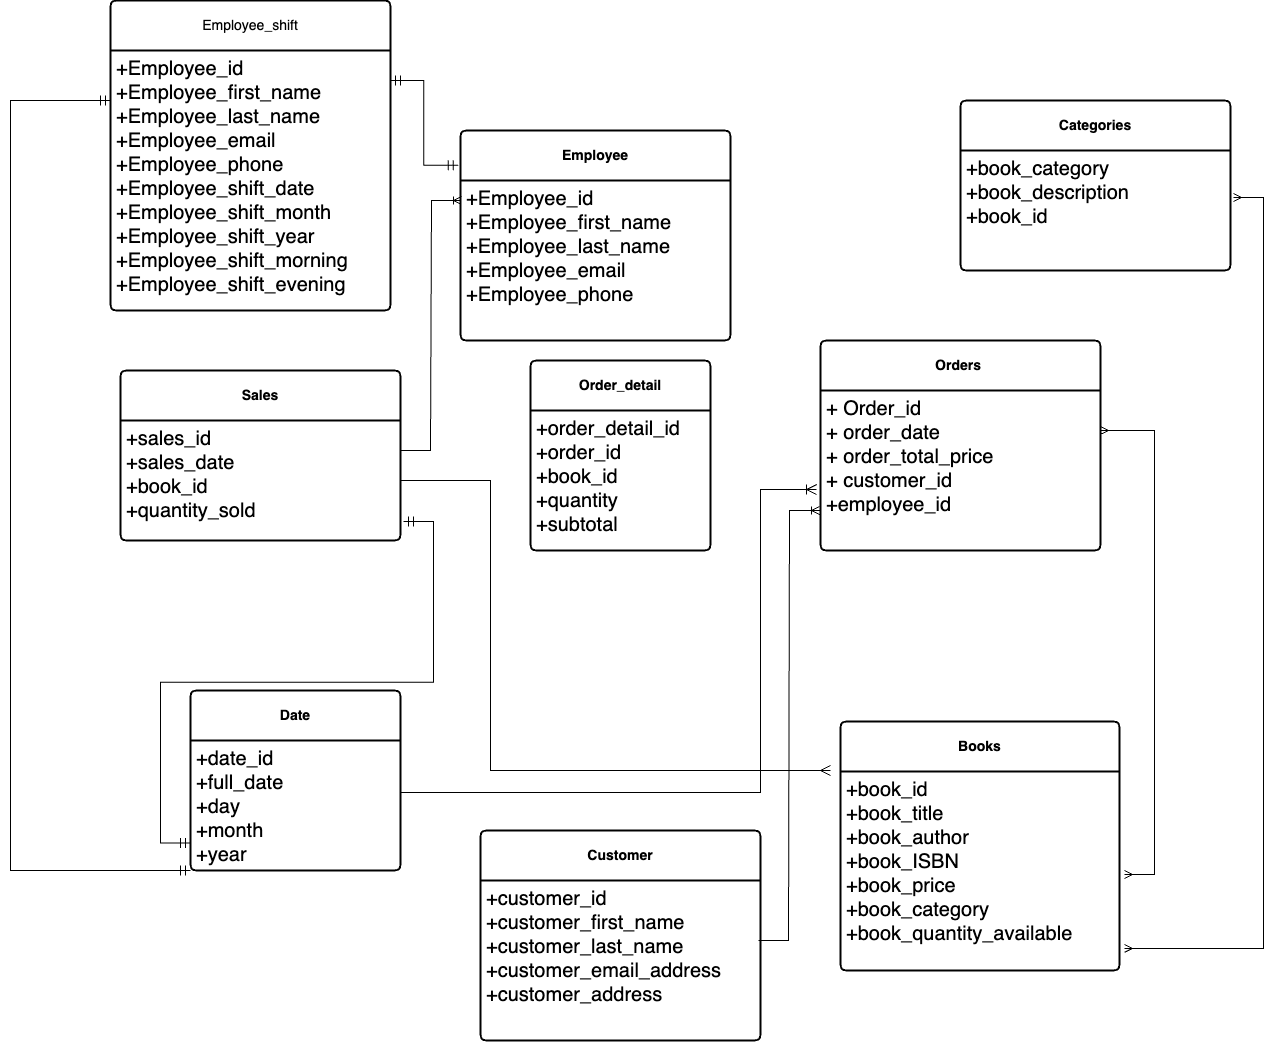

The diagram above was exported from draw.io. Its source (the exported page's mxGraphModel, read from the mxfile embedded in the PNG):
<mxGraphModel dx="2440" dy="2250" grid="1" gridSize="10" guides="1" tooltips="1" connect="1" arrows="1" fold="1" page="1" pageScale="1" pageWidth="850" pageHeight="1100" math="0" shadow="0" extFonts="Permanent Marker^https://fonts.googleapis.com/css?family=Permanent+Marker">
  <root>
    <mxCell id="0" />
    <mxCell id="1" parent="0" />
    <mxCell id="k1_RAW215VLcETA7cc16-120" value="" style="edgeStyle=entityRelationEdgeStyle;fontSize=12;html=1;endArrow=ERmany;startArrow=ERmany;rounded=0;entryX=1;entryY=0.25;entryDx=0;entryDy=0;" parent="1" target="k1_RAW215VLcETA7cc16-179" edge="1">
      <mxGeometry width="100" height="100" relative="1" as="geometry">
        <mxPoint x="854" y="784" as="sourcePoint" />
        <mxPoint x="741.3800000000001" y="304.6600000000001" as="targetPoint" />
      </mxGeometry>
    </mxCell>
    <mxCell id="k1_RAW215VLcETA7cc16-173" value="&lt;b&gt;Employee&lt;/b&gt;" style="swimlane;childLayout=stackLayout;horizontal=1;startSize=50;horizontalStack=0;rounded=1;fontSize=14;fontStyle=0;strokeWidth=2;resizeParent=0;resizeLast=1;shadow=0;dashed=0;align=center;arcSize=4;whiteSpace=wrap;html=1;" parent="1" vertex="1">
      <mxGeometry x="190" y="40" width="270" height="210" as="geometry" />
    </mxCell>
    <mxCell id="k1_RAW215VLcETA7cc16-174" value="&lt;font style=&quot;font-size: 20px;&quot;&gt;+Employee_id&lt;br&gt;+Employee_first_name&lt;br&gt;+Employee_last_name&lt;/font&gt;&lt;div&gt;&lt;font style=&quot;font-size: 20px;&quot;&gt;+Employee_email&lt;/font&gt;&lt;/div&gt;&lt;div&gt;&lt;font style=&quot;font-size: 20px;&quot;&gt;+Employee_phone&lt;/font&gt;&lt;/div&gt;" style="align=left;strokeColor=none;fillColor=none;spacingLeft=4;fontSize=12;verticalAlign=top;resizable=0;rotatable=0;part=1;html=1;" parent="k1_RAW215VLcETA7cc16-173" vertex="1">
      <mxGeometry y="50" width="270" height="160" as="geometry" />
    </mxCell>
    <mxCell id="k1_RAW215VLcETA7cc16-176" value="&lt;span style=&quot;font-weight: 700; text-wrap: nowrap;&quot;&gt;&lt;font style=&quot;font-size: 14px;&quot;&gt;Categories&lt;/font&gt;&lt;/span&gt;" style="swimlane;childLayout=stackLayout;horizontal=1;startSize=50;horizontalStack=0;rounded=1;fontSize=14;fontStyle=0;strokeWidth=2;resizeParent=0;resizeLast=1;shadow=0;dashed=0;align=center;arcSize=4;whiteSpace=wrap;html=1;" parent="1" vertex="1">
      <mxGeometry x="690" y="10" width="270" height="170" as="geometry" />
    </mxCell>
    <mxCell id="k1_RAW215VLcETA7cc16-177" value="&lt;font style=&quot;font-size: 20px;&quot;&gt;+book_category&lt;br&gt;+book_description&lt;br&gt;+book_id&lt;/font&gt;" style="align=left;strokeColor=none;fillColor=none;spacingLeft=4;fontSize=12;verticalAlign=top;resizable=0;rotatable=0;part=1;html=1;" parent="k1_RAW215VLcETA7cc16-176" vertex="1">
      <mxGeometry y="50" width="270" height="120" as="geometry" />
    </mxCell>
    <mxCell id="k1_RAW215VLcETA7cc16-178" value="&lt;b&gt;Orders&amp;nbsp;&lt;/b&gt;" style="swimlane;childLayout=stackLayout;horizontal=1;startSize=50;horizontalStack=0;rounded=1;fontSize=14;fontStyle=0;strokeWidth=2;resizeParent=0;resizeLast=1;shadow=0;dashed=0;align=center;arcSize=4;whiteSpace=wrap;html=1;" parent="1" vertex="1">
      <mxGeometry x="550" y="250" width="280" height="210" as="geometry" />
    </mxCell>
    <mxCell id="k1_RAW215VLcETA7cc16-179" value="&lt;font style=&quot;font-size: 20px;&quot;&gt;+ Order_id&lt;/font&gt;&lt;div style=&quot;font-size: 20px;&quot;&gt;&lt;font style=&quot;font-size: 20px;&quot;&gt;+ order_date&lt;/font&gt;&lt;/div&gt;&lt;div style=&quot;font-size: 20px;&quot;&gt;&lt;font style=&quot;font-size: 20px;&quot;&gt;+ order_total_price&lt;/font&gt;&lt;/div&gt;&lt;div style=&quot;font-size: 20px;&quot;&gt;&lt;font style=&quot;font-size: 20px;&quot;&gt;+ customer_id&lt;/font&gt;&lt;/div&gt;&lt;div style=&quot;font-size: 20px;&quot;&gt;&lt;font style=&quot;font-size: 20px;&quot;&gt;+employee_id&lt;/font&gt;&lt;/div&gt;" style="align=left;strokeColor=none;fillColor=none;spacingLeft=4;fontSize=12;verticalAlign=top;resizable=0;rotatable=0;part=1;html=1;" parent="k1_RAW215VLcETA7cc16-178" vertex="1">
      <mxGeometry y="50" width="280" height="160" as="geometry" />
    </mxCell>
    <mxCell id="k1_RAW215VLcETA7cc16-181" value="&lt;b&gt;Sales&lt;/b&gt;" style="swimlane;childLayout=stackLayout;horizontal=1;startSize=50;horizontalStack=0;rounded=1;fontSize=14;fontStyle=0;strokeWidth=2;resizeParent=0;resizeLast=1;shadow=0;dashed=0;align=center;arcSize=4;whiteSpace=wrap;html=1;" parent="1" vertex="1">
      <mxGeometry x="-150" y="280" width="280" height="170" as="geometry" />
    </mxCell>
    <mxCell id="k1_RAW215VLcETA7cc16-182" value="&lt;font style=&quot;font-size: 20px;&quot;&gt;+sales_id&lt;/font&gt;&lt;div style=&quot;font-size: 20px;&quot;&gt;&lt;font style=&quot;font-size: 20px;&quot;&gt;+sales_date&lt;/font&gt;&lt;/div&gt;&lt;div style=&quot;font-size: 20px;&quot;&gt;&lt;font style=&quot;font-size: 20px;&quot;&gt;+book_id&lt;/font&gt;&lt;/div&gt;&lt;div style=&quot;font-size: 20px;&quot;&gt;&lt;font style=&quot;font-size: 20px;&quot;&gt;+quantity_sold&lt;/font&gt;&lt;/div&gt;" style="align=left;strokeColor=none;fillColor=none;spacingLeft=4;fontSize=12;verticalAlign=top;resizable=0;rotatable=0;part=1;html=1;" parent="k1_RAW215VLcETA7cc16-181" vertex="1">
      <mxGeometry y="50" width="280" height="120" as="geometry" />
    </mxCell>
    <mxCell id="k1_RAW215VLcETA7cc16-183" value="&lt;b&gt;Customer&lt;/b&gt;" style="swimlane;childLayout=stackLayout;horizontal=1;startSize=50;horizontalStack=0;rounded=1;fontSize=14;fontStyle=0;strokeWidth=2;resizeParent=0;resizeLast=1;shadow=0;dashed=0;align=center;arcSize=4;whiteSpace=wrap;html=1;" parent="1" vertex="1">
      <mxGeometry x="210" y="740" width="280" height="210" as="geometry" />
    </mxCell>
    <mxCell id="k1_RAW215VLcETA7cc16-184" value="&lt;span style=&quot;font-size: 20px;&quot;&gt;+customer_id&lt;/span&gt;&lt;div&gt;&lt;span style=&quot;font-size: 20px;&quot;&gt;+customer_first_name&lt;/span&gt;&lt;/div&gt;&lt;div&gt;&lt;span style=&quot;font-size: 20px;&quot;&gt;+customer_last_name&lt;/span&gt;&lt;/div&gt;&lt;div&gt;&lt;span style=&quot;font-size: 20px;&quot;&gt;+customer_email_address&lt;/span&gt;&lt;/div&gt;&lt;div&gt;&lt;span style=&quot;font-size: 20px;&quot;&gt;+customer_address&lt;/span&gt;&lt;/div&gt;" style="align=left;strokeColor=none;fillColor=none;spacingLeft=4;fontSize=12;verticalAlign=top;resizable=0;rotatable=0;part=1;html=1;" parent="k1_RAW215VLcETA7cc16-183" vertex="1">
      <mxGeometry y="50" width="280" height="160" as="geometry" />
    </mxCell>
    <mxCell id="k1_RAW215VLcETA7cc16-185" value="&lt;b&gt;Books&lt;/b&gt;" style="swimlane;childLayout=stackLayout;horizontal=1;startSize=50;horizontalStack=0;rounded=1;fontSize=14;fontStyle=0;strokeWidth=2;resizeParent=0;resizeLast=1;shadow=0;dashed=0;align=center;arcSize=4;whiteSpace=wrap;html=1;" parent="1" vertex="1">
      <mxGeometry x="570" y="631" width="279" height="249" as="geometry" />
    </mxCell>
    <mxCell id="k1_RAW215VLcETA7cc16-186" value="&lt;span style=&quot;font-size: 20px;&quot;&gt;+book_id&lt;/span&gt;&lt;div&gt;&lt;span style=&quot;font-size: 20px;&quot;&gt;+book_title&lt;/span&gt;&lt;/div&gt;&lt;div&gt;&lt;span style=&quot;font-size: 20px;&quot;&gt;+book_author&lt;/span&gt;&lt;/div&gt;&lt;div&gt;&lt;span style=&quot;font-size: 20px;&quot;&gt;+book_ISBN&lt;/span&gt;&lt;/div&gt;&lt;div&gt;&lt;span style=&quot;font-size: 20px;&quot;&gt;+book_price&lt;/span&gt;&lt;/div&gt;&lt;div&gt;&lt;span style=&quot;font-size: 20px;&quot;&gt;+book_category&lt;/span&gt;&lt;/div&gt;&lt;div&gt;&lt;span style=&quot;font-size: 20px;&quot;&gt;+book_quantity_available&lt;/span&gt;&lt;/div&gt;" style="align=left;strokeColor=none;fillColor=none;spacingLeft=4;fontSize=12;verticalAlign=top;resizable=0;rotatable=0;part=1;html=1;" parent="k1_RAW215VLcETA7cc16-185" vertex="1">
      <mxGeometry y="50" width="279" height="199" as="geometry" />
    </mxCell>
    <mxCell id="k1_RAW215VLcETA7cc16-156" value="" style="edgeStyle=entityRelationEdgeStyle;fontSize=12;html=1;endArrow=ERmany;startArrow=ERmany;rounded=0;entryX=1.018;entryY=0.889;entryDx=0;entryDy=0;entryPerimeter=0;" parent="1" target="k1_RAW215VLcETA7cc16-186" edge="1">
      <mxGeometry width="100" height="100" relative="1" as="geometry">
        <mxPoint x="963" y="107" as="sourcePoint" />
        <mxPoint x="960" y="810" as="targetPoint" />
        <Array as="points">
          <mxPoint x="873.3" y="322.01" />
          <mxPoint x="1050" y="460" />
          <mxPoint x="1100" y="280" />
          <mxPoint x="883.3" y="332.01" />
          <mxPoint x="1040" y="1060.01" />
          <mxPoint x="1010" y="570" />
          <mxPoint x="1060" y="570" />
          <mxPoint x="990" y="1060.01" />
          <mxPoint x="1180" y="459" />
          <mxPoint x="1210" y="1035" />
          <mxPoint x="1130" y="1070" />
        </Array>
      </mxGeometry>
    </mxCell>
    <mxCell id="k1_RAW215VLcETA7cc16-188" value="" style="edgeStyle=entityRelationEdgeStyle;fontSize=12;html=1;endArrow=ERoneToMany;rounded=0;entryX=0.548;entryY=1.034;entryDx=0;entryDy=0;entryPerimeter=0;" parent="1" edge="1">
      <mxGeometry width="100" height="100" relative="1" as="geometry">
        <mxPoint x="488" y="850" as="sourcePoint" />
        <mxPoint x="549" y="420" as="targetPoint" />
        <Array as="points">
          <mxPoint x="-248.94" y="306.82999999999953" />
          <mxPoint x="-188.94" y="426.82999999999953" />
          <mxPoint x="271.06" y="626.8299999999996" />
          <mxPoint x="-268.94" y="306.82999999999953" />
          <mxPoint x="31.060000000000002" y="626.8299999999996" />
          <mxPoint x="41.06" y="626.8299999999996" />
          <mxPoint x="-28.939999999999998" y="636.8299999999996" />
          <mxPoint x="-68.94" y="636.8299999999996" />
          <mxPoint x="-198.94" y="646.8299999999996" />
          <mxPoint x="-198.94" y="636.8299999999996" />
          <mxPoint x="-278.94" y="306.82999999999953" />
          <mxPoint x="-268.94" y="306.82999999999953" />
          <mxPoint x="-268.94" y="306.82999999999953" />
          <mxPoint x="-268.94" y="306.82999999999953" />
          <mxPoint x="-238.94" y="526.8299999999995" />
        </Array>
      </mxGeometry>
    </mxCell>
    <mxCell id="k1_RAW215VLcETA7cc16-189" value="" style="edgeStyle=entityRelationEdgeStyle;fontSize=12;html=1;endArrow=ERoneToMany;rounded=0;entryX=1.024;entryY=0.607;entryDx=0;entryDy=0;exitX=1;exitY=0.25;exitDx=0;exitDy=0;entryPerimeter=0;" parent="1" source="k1_RAW215VLcETA7cc16-182" edge="1">
      <mxGeometry width="100" height="100" relative="1" as="geometry">
        <mxPoint x="132" y="417.1200000000001" as="sourcePoint" />
        <mxPoint x="191" y="110" as="targetPoint" />
        <Array as="points">
          <mxPoint x="166.72000000000025" y="350" />
          <mxPoint x="166.72000000000025" y="340" />
          <mxPoint x="176.72000000000025" y="340" />
          <mxPoint x="146.72000000000025" y="100" />
          <mxPoint x="146.72000000000025" y="100" />
          <mxPoint x="156.72000000000025" y="100" />
        </Array>
      </mxGeometry>
    </mxCell>
    <mxCell id="k1_RAW215VLcETA7cc16-193" value="&lt;b&gt;Order_detail&lt;/b&gt;" style="swimlane;childLayout=stackLayout;horizontal=1;startSize=50;horizontalStack=0;rounded=1;fontSize=14;fontStyle=0;strokeWidth=2;resizeParent=0;resizeLast=1;shadow=0;dashed=0;align=center;arcSize=4;whiteSpace=wrap;html=1;" parent="1" vertex="1">
      <mxGeometry x="260" y="270" width="180" height="190" as="geometry" />
    </mxCell>
    <mxCell id="k1_RAW215VLcETA7cc16-194" value="&lt;font style=&quot;font-size: 20px;&quot;&gt;+order_detail_id&lt;/font&gt;&lt;div style=&quot;font-size: 20px;&quot;&gt;&lt;font style=&quot;font-size: 20px;&quot;&gt;+order_id&lt;/font&gt;&lt;/div&gt;&lt;div style=&quot;font-size: 20px;&quot;&gt;&lt;font style=&quot;font-size: 20px;&quot;&gt;+book_id&lt;/font&gt;&lt;/div&gt;&lt;div style=&quot;font-size: 20px;&quot;&gt;&lt;font style=&quot;font-size: 20px;&quot;&gt;+quantity&lt;/font&gt;&lt;/div&gt;&lt;div style=&quot;font-size: 20px;&quot;&gt;&lt;font style=&quot;font-size: 20px;&quot;&gt;+subtotal&lt;/font&gt;&lt;/div&gt;&lt;div style=&quot;font-size: 20px;&quot;&gt;&lt;br&gt;&lt;/div&gt;" style="align=left;strokeColor=none;fillColor=none;spacingLeft=4;fontSize=12;verticalAlign=top;resizable=0;rotatable=0;part=1;html=1;" parent="k1_RAW215VLcETA7cc16-193" vertex="1">
      <mxGeometry y="50" width="180" height="140" as="geometry" />
    </mxCell>
    <mxCell id="k1_RAW215VLcETA7cc16-195" value="&lt;b&gt;Date&lt;/b&gt;" style="swimlane;childLayout=stackLayout;horizontal=1;startSize=50;horizontalStack=0;rounded=1;fontSize=14;fontStyle=0;strokeWidth=2;resizeParent=0;resizeLast=1;shadow=0;dashed=0;align=center;arcSize=4;whiteSpace=wrap;html=1;" parent="1" vertex="1">
      <mxGeometry x="-80" y="600" width="210" height="180" as="geometry" />
    </mxCell>
    <mxCell id="k1_RAW215VLcETA7cc16-196" value="&lt;font style=&quot;font-size: 20px;&quot;&gt;+date_id&lt;/font&gt;&lt;div style=&quot;font-size: 20px;&quot;&gt;&lt;font style=&quot;font-size: 20px;&quot;&gt;+full_date&lt;/font&gt;&lt;/div&gt;&lt;div style=&quot;font-size: 20px;&quot;&gt;&lt;font style=&quot;font-size: 20px;&quot;&gt;+day&lt;/font&gt;&lt;/div&gt;&lt;div style=&quot;font-size: 20px;&quot;&gt;&lt;font style=&quot;font-size: 20px;&quot;&gt;+month&lt;/font&gt;&lt;/div&gt;&lt;div style=&quot;font-size: 20px;&quot;&gt;&lt;font style=&quot;font-size: 20px;&quot;&gt;+year&lt;/font&gt;&lt;/div&gt;&lt;div style=&quot;font-size: 20px;&quot;&gt;&lt;br&gt;&lt;/div&gt;" style="align=left;strokeColor=none;fillColor=none;spacingLeft=4;fontSize=12;verticalAlign=top;resizable=0;rotatable=0;part=1;html=1;" parent="k1_RAW215VLcETA7cc16-195" vertex="1">
      <mxGeometry y="50" width="210" height="130" as="geometry" />
    </mxCell>
    <mxCell id="5IDCQ0WYQeAYmG91f-Hz-7" value="" style="edgeStyle=entityRelationEdgeStyle;fontSize=12;html=1;endArrow=ERmandOne;startArrow=ERmandOne;rounded=0;startSize=8;endSize=8;curved=0;entryX=0.004;entryY=0.333;entryDx=0;entryDy=0;entryPerimeter=0;" parent="1" edge="1">
      <mxGeometry width="100" height="100" relative="1" as="geometry">
        <mxPoint x="133" y="431" as="sourcePoint" />
        <mxPoint x="-80" y="752.54" as="targetPoint" />
        <Array as="points">
          <mxPoint x="-170" y="596.04" />
          <mxPoint x="-170" y="566.04" />
          <mxPoint x="-160" y="556.04" />
          <mxPoint x="-190" y="556.04" />
          <mxPoint x="-100" y="660" />
        </Array>
      </mxGeometry>
    </mxCell>
    <mxCell id="5IDCQ0WYQeAYmG91f-Hz-12" value="" style="edgeStyle=elbowEdgeStyle;fontSize=12;html=1;endArrow=ERoneToMany;rounded=0;startSize=8;endSize=8;exitX=1;exitY=0.5;exitDx=0;exitDy=0;entryX=-0.014;entryY=0.95;entryDx=0;entryDy=0;entryPerimeter=0;" parent="1" edge="1">
      <mxGeometry width="100" height="100" relative="1" as="geometry">
        <mxPoint x="130" y="702" as="sourcePoint" />
        <mxPoint x="546.0799999999999" y="399" as="targetPoint" />
        <Array as="points">
          <mxPoint x="490" y="550" />
        </Array>
      </mxGeometry>
    </mxCell>
    <mxCell id="5IDCQ0WYQeAYmG91f-Hz-14" value="" style="edgeStyle=elbowEdgeStyle;fontSize=12;html=1;endArrow=ERmany;rounded=0;startSize=8;endSize=8;exitX=1;exitY=0.5;exitDx=0;exitDy=0;" parent="1" source="k1_RAW215VLcETA7cc16-182" edge="1">
      <mxGeometry width="100" height="100" relative="1" as="geometry">
        <mxPoint x="190" y="500" as="sourcePoint" />
        <mxPoint x="560" y="680" as="targetPoint" />
        <Array as="points">
          <mxPoint x="220" y="530" />
        </Array>
      </mxGeometry>
    </mxCell>
    <mxCell id="E3vBpJmQDJ15Vzh0HXz1-1" value="Employee_shift" style="swimlane;childLayout=stackLayout;horizontal=1;startSize=50;horizontalStack=0;rounded=1;fontSize=14;fontStyle=0;strokeWidth=2;resizeParent=0;resizeLast=1;shadow=0;dashed=0;align=center;arcSize=4;whiteSpace=wrap;html=1;" parent="1" vertex="1">
      <mxGeometry x="-160" y="-90" width="280" height="310" as="geometry" />
    </mxCell>
    <mxCell id="E3vBpJmQDJ15Vzh0HXz1-2" value="&lt;font style=&quot;font-size: 20px;&quot;&gt;+Employee_id&lt;/font&gt;&lt;div style=&quot;font-size: 20px;&quot;&gt;&lt;font style=&quot;font-size: 20px;&quot;&gt;+Employee_first_name&lt;/font&gt;&lt;/div&gt;&lt;div style=&quot;font-size: 20px;&quot;&gt;&lt;font style=&quot;font-size: 20px;&quot;&gt;+Employee_last_name&lt;/font&gt;&lt;/div&gt;&lt;div style=&quot;font-size: 20px;&quot;&gt;&lt;div&gt;&lt;font style=&quot;font-size: 20px;&quot;&gt;+Employee_email&lt;/font&gt;&lt;/div&gt;&lt;div&gt;&lt;font style=&quot;font-size: 20px;&quot;&gt;+Employee_phone&lt;/font&gt;&lt;/div&gt;&lt;div&gt;&lt;font style=&quot;font-size: 20px;&quot;&gt;+Employee_shift_date&lt;/font&gt;&lt;/div&gt;&lt;div&gt;&lt;font style=&quot;font-size: 20px;&quot;&gt;+Employee_shift_month&lt;/font&gt;&lt;/div&gt;&lt;div&gt;&lt;font style=&quot;font-size: 20px;&quot;&gt;+Employee_shift_year&lt;/font&gt;&lt;/div&gt;&lt;div&gt;&lt;font style=&quot;font-size: 20px;&quot;&gt;+Employee_shift_morning&lt;/font&gt;&lt;/div&gt;&lt;div&gt;&lt;font style=&quot;font-size: 20px;&quot;&gt;+Employee_shift_evening&lt;/font&gt;&lt;/div&gt;&lt;/div&gt;" style="align=left;strokeColor=none;fillColor=none;spacingLeft=4;fontSize=12;verticalAlign=top;resizable=0;rotatable=0;part=1;html=1;" parent="E3vBpJmQDJ15Vzh0HXz1-1" vertex="1">
      <mxGeometry y="50" width="280" height="260" as="geometry" />
    </mxCell>
    <mxCell id="E3vBpJmQDJ15Vzh0HXz1-4" value="" style="edgeStyle=elbowEdgeStyle;fontSize=12;html=1;endArrow=ERmandOne;startArrow=ERmandOne;rounded=0;startSize=8;endSize=8;exitX=0;exitY=1;exitDx=0;exitDy=0;" parent="1" source="k1_RAW215VLcETA7cc16-196" edge="1">
      <mxGeometry width="100" height="100" relative="1" as="geometry">
        <mxPoint x="-110" y="765" as="sourcePoint" />
        <mxPoint x="-160" y="10" as="targetPoint" />
        <Array as="points">
          <mxPoint x="-260" y="385" />
        </Array>
      </mxGeometry>
    </mxCell>
    <mxCell id="E3vBpJmQDJ15Vzh0HXz1-5" value="" style="edgeStyle=elbowEdgeStyle;fontSize=12;html=1;endArrow=ERmandOne;startArrow=ERmandOne;rounded=0;startSize=8;endSize=8;entryX=-0.008;entryY=0.166;entryDx=0;entryDy=0;entryPerimeter=0;" parent="1" target="k1_RAW215VLcETA7cc16-173" edge="1">
      <mxGeometry width="100" height="100" relative="1" as="geometry">
        <mxPoint x="120" y="-10" as="sourcePoint" />
        <mxPoint x="170" y="80" as="targetPoint" />
      </mxGeometry>
    </mxCell>
  </root>
</mxGraphModel>